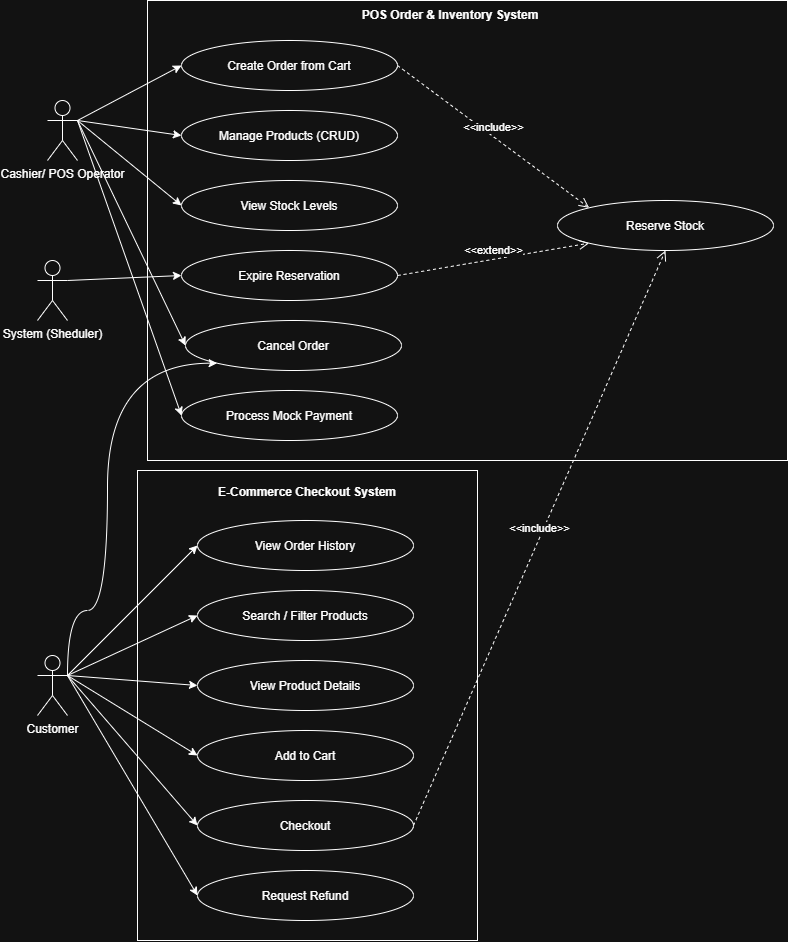

The diagram above was exported from draw.io. Its source (the exported page's mxGraphModel, read from the mxfile embedded in the PNG):
<mxGraphModel dx="1018" dy="611" grid="1" gridSize="10" guides="1" tooltips="1" connect="1" arrows="1" fold="1" page="1" pageScale="1" pageWidth="827" pageHeight="1169" math="0" shadow="0">
  <root>
    <mxCell id="0" />
    <mxCell id="1" parent="0" />
    <mxCell id="fQm0WKDrw8RdLGAxRGRi-1" parent="1" style="rounded=0;whiteSpace=wrap;html=1;" value="" vertex="1">
      <mxGeometry height="470" width="340" x="150" y="490" as="geometry" />
    </mxCell>
    <mxCell id="VA65RsbysUxFs2X8Z8ac-1" parent="1" style="rounded=0;whiteSpace=wrap;html=1;" value="" vertex="1">
      <mxGeometry height="460" width="640" x="160" y="20" as="geometry" />
    </mxCell>
    <mxCell id="VA65RsbysUxFs2X8Z8ac-2" parent="1" style="shape=umlActor;verticalLabelPosition=bottom;verticalAlign=top;html=1;outlineConnect=0;" value="Cashier/ POS Operator" vertex="1">
      <mxGeometry height="60" width="30" x="60" y="120" as="geometry" />
    </mxCell>
    <mxCell id="VA65RsbysUxFs2X8Z8ac-3" parent="1" style="shape=umlActor;verticalLabelPosition=bottom;verticalAlign=top;html=1;outlineConnect=0;" value="System (Sheduler)" vertex="1">
      <mxGeometry height="60" width="30" x="50" y="280" as="geometry" />
    </mxCell>
    <mxCell id="VA65RsbysUxFs2X8Z8ac-6" parent="1" style="ellipse;whiteSpace=wrap;html=1;shapeInside=1;" value="Create Order from Cart" vertex="1">
      <mxGeometry height="50" width="216" x="194" y="60" as="geometry" />
    </mxCell>
    <mxCell id="VA65RsbysUxFs2X8Z8ac-10" parent="1" style="ellipse;whiteSpace=wrap;html=1;shapeInside=1;" value="Manage Products (CRUD)" vertex="1">
      <mxGeometry height="50" width="216" x="194" y="130" as="geometry" />
    </mxCell>
    <mxCell id="VA65RsbysUxFs2X8Z8ac-11" parent="1" style="ellipse;whiteSpace=wrap;html=1;shapeInside=1;" value="View Stock Levels" vertex="1">
      <mxGeometry height="50" width="216" x="194" y="200" as="geometry" />
    </mxCell>
    <mxCell id="VA65RsbysUxFs2X8Z8ac-12" parent="1" style="ellipse;whiteSpace=wrap;html=1;shapeInside=1;" value="Expire Reservation" vertex="1">
      <mxGeometry height="50" width="216" x="194" y="270" as="geometry" />
    </mxCell>
    <mxCell id="VA65RsbysUxFs2X8Z8ac-13" parent="1" style="ellipse;whiteSpace=wrap;html=1;shapeInside=1;" value="Cancel Order" vertex="1">
      <mxGeometry height="50" width="216" x="198" y="340" as="geometry" />
    </mxCell>
    <mxCell id="VA65RsbysUxFs2X8Z8ac-14" parent="1" style="ellipse;whiteSpace=wrap;html=1;shapeInside=1;" value="Reserve Stock" vertex="1">
      <mxGeometry height="50" width="216" x="570" y="220" as="geometry" />
    </mxCell>
    <mxCell id="VA65RsbysUxFs2X8Z8ac-15" parent="1" style="ellipse;whiteSpace=wrap;html=1;shapeInside=1;" value="Process Mock Payment" vertex="1">
      <mxGeometry height="50" width="216" x="194" y="410" as="geometry" />
    </mxCell>
    <mxCell id="VA65RsbysUxFs2X8Z8ac-16" parent="1" style="text;html=1;whiteSpace=wrap;strokeColor=none;fillColor=none;align=center;verticalAlign=middle;rounded=0;" value="&lt;b&gt;POS Order &amp;amp; Inventory System&lt;/b&gt;" vertex="1">
      <mxGeometry height="30" width="246" x="340" y="20" as="geometry" />
    </mxCell>
    <mxCell id="VA65RsbysUxFs2X8Z8ac-17" edge="1" parent="1" source="VA65RsbysUxFs2X8Z8ac-2" style="endArrow=classic;html=1;rounded=0;exitX=1;exitY=0.3333333333333333;exitDx=0;exitDy=0;exitPerimeter=0;entryX=0;entryY=0.5;entryDx=0;entryDy=0;" target="VA65RsbysUxFs2X8Z8ac-6" value="">
      <mxGeometry height="50" relative="1" width="50" as="geometry">
        <mxPoint x="390" y="320" as="sourcePoint" />
        <mxPoint x="440" y="270" as="targetPoint" />
      </mxGeometry>
    </mxCell>
    <mxCell id="VA65RsbysUxFs2X8Z8ac-18" edge="1" parent="1" source="VA65RsbysUxFs2X8Z8ac-2" style="endArrow=classic;html=1;rounded=0;exitX=1;exitY=0.3333333333333333;exitDx=0;exitDy=0;exitPerimeter=0;entryX=0;entryY=0.5;entryDx=0;entryDy=0;" target="VA65RsbysUxFs2X8Z8ac-10" value="">
      <mxGeometry height="50" relative="1" width="50" as="geometry">
        <mxPoint x="390" y="320" as="sourcePoint" />
        <mxPoint x="440" y="270" as="targetPoint" />
      </mxGeometry>
    </mxCell>
    <mxCell id="VA65RsbysUxFs2X8Z8ac-19" edge="1" parent="1" source="VA65RsbysUxFs2X8Z8ac-2" style="endArrow=classic;html=1;rounded=0;exitX=1;exitY=0.3333333333333333;exitDx=0;exitDy=0;exitPerimeter=0;entryX=0;entryY=0.5;entryDx=0;entryDy=0;" target="VA65RsbysUxFs2X8Z8ac-11" value="">
      <mxGeometry height="50" relative="1" width="50" as="geometry">
        <mxPoint x="390" y="320" as="sourcePoint" />
        <mxPoint x="440" y="270" as="targetPoint" />
      </mxGeometry>
    </mxCell>
    <mxCell id="VA65RsbysUxFs2X8Z8ac-20" edge="1" parent="1" source="VA65RsbysUxFs2X8Z8ac-2" style="endArrow=classic;html=1;rounded=0;exitX=1;exitY=0.3333333333333333;exitDx=0;exitDy=0;exitPerimeter=0;entryX=0;entryY=0.5;entryDx=0;entryDy=0;" target="VA65RsbysUxFs2X8Z8ac-13" value="">
      <mxGeometry height="50" relative="1" width="50" as="geometry">
        <mxPoint x="390" y="320" as="sourcePoint" />
        <mxPoint x="440" y="270" as="targetPoint" />
      </mxGeometry>
    </mxCell>
    <mxCell id="VA65RsbysUxFs2X8Z8ac-21" edge="1" parent="1" source="VA65RsbysUxFs2X8Z8ac-2" style="endArrow=classic;html=1;rounded=0;exitX=1;exitY=0.3333333333333333;exitDx=0;exitDy=0;exitPerimeter=0;entryX=0;entryY=0.5;entryDx=0;entryDy=0;" target="VA65RsbysUxFs2X8Z8ac-15" value="">
      <mxGeometry height="50" relative="1" width="50" as="geometry">
        <mxPoint x="390" y="320" as="sourcePoint" />
        <mxPoint x="440" y="270" as="targetPoint" />
      </mxGeometry>
    </mxCell>
    <mxCell id="VA65RsbysUxFs2X8Z8ac-23" edge="1" parent="1" source="VA65RsbysUxFs2X8Z8ac-3" style="endArrow=classic;html=1;rounded=0;exitX=1;exitY=0.3333333333333333;exitDx=0;exitDy=0;exitPerimeter=0;entryX=0;entryY=0.5;entryDx=0;entryDy=0;" target="VA65RsbysUxFs2X8Z8ac-12" value="">
      <mxGeometry height="50" relative="1" width="50" as="geometry">
        <mxPoint x="390" y="320" as="sourcePoint" />
        <mxPoint x="440" y="270" as="targetPoint" />
      </mxGeometry>
    </mxCell>
    <mxCell id="VA65RsbysUxFs2X8Z8ac-24" edge="1" parent="1" source="VA65RsbysUxFs2X8Z8ac-6" style="html=1;verticalAlign=bottom;endArrow=open;dashed=1;endSize=8;curved=0;rounded=0;exitX=1;exitY=0.5;exitDx=0;exitDy=0;entryX=0;entryY=0;entryDx=0;entryDy=0;" target="VA65RsbysUxFs2X8Z8ac-14" value="&amp;lt;&amp;lt;include&amp;gt;&amp;gt;">
      <mxGeometry relative="1" as="geometry">
        <mxPoint x="450" y="300" as="sourcePoint" />
        <mxPoint x="370" y="300" as="targetPoint" />
      </mxGeometry>
    </mxCell>
    <mxCell id="VA65RsbysUxFs2X8Z8ac-25" edge="1" parent="1" source="VA65RsbysUxFs2X8Z8ac-12" style="html=1;verticalAlign=bottom;endArrow=open;dashed=1;endSize=8;curved=0;rounded=0;entryX=0;entryY=1;entryDx=0;entryDy=0;exitX=1;exitY=0.5;exitDx=0;exitDy=0;" target="VA65RsbysUxFs2X8Z8ac-14" value="&amp;lt;&amp;lt;extend&amp;gt;&amp;gt;">
      <mxGeometry relative="1" as="geometry">
        <mxPoint x="450" y="300" as="sourcePoint" />
        <mxPoint x="370" y="300" as="targetPoint" />
      </mxGeometry>
    </mxCell>
    <mxCell id="fQm0WKDrw8RdLGAxRGRi-2" parent="1" style="ellipse;whiteSpace=wrap;html=1;shapeInside=1;" value="View Order History" vertex="1">
      <mxGeometry height="50" width="216" x="210" y="540" as="geometry" />
    </mxCell>
    <mxCell id="fQm0WKDrw8RdLGAxRGRi-3" parent="1" style="ellipse;whiteSpace=wrap;html=1;shapeInside=1;" value="Search / Filter Products" vertex="1">
      <mxGeometry height="50" width="216" x="210" y="610" as="geometry" />
    </mxCell>
    <mxCell id="fQm0WKDrw8RdLGAxRGRi-4" parent="1" style="ellipse;whiteSpace=wrap;html=1;shapeInside=1;" value="View Product Details" vertex="1">
      <mxGeometry height="50" width="216" x="210" y="680" as="geometry" />
    </mxCell>
    <mxCell id="fQm0WKDrw8RdLGAxRGRi-5" parent="1" style="ellipse;whiteSpace=wrap;html=1;shapeInside=1;" value="Add to Cart" vertex="1">
      <mxGeometry height="50" width="216" x="210" y="750" as="geometry" />
    </mxCell>
    <mxCell id="fQm0WKDrw8RdLGAxRGRi-6" parent="1" style="ellipse;whiteSpace=wrap;html=1;shapeInside=1;" value="Checkout" vertex="1">
      <mxGeometry height="50" width="216" x="210" y="820" as="geometry" />
    </mxCell>
    <mxCell id="fQm0WKDrw8RdLGAxRGRi-7" parent="1" style="ellipse;whiteSpace=wrap;html=1;shapeInside=1;" value="Request Refund" vertex="1">
      <mxGeometry height="50" width="216" x="210" y="890" as="geometry" />
    </mxCell>
    <mxCell id="fQm0WKDrw8RdLGAxRGRi-8" parent="1" style="text;html=1;whiteSpace=wrap;strokeColor=none;fillColor=none;align=center;verticalAlign=middle;rounded=0;" value="&lt;b&gt;E-Commerce Checkout System&lt;/b&gt;" vertex="1">
      <mxGeometry height="30" width="246" x="197" y="497" as="geometry" />
    </mxCell>
    <mxCell id="fQm0WKDrw8RdLGAxRGRi-9" parent="1" style="shape=umlActor;verticalLabelPosition=bottom;verticalAlign=top;html=1;outlineConnect=0;" value="Customer" vertex="1">
      <mxGeometry height="60" width="30" x="50" y="675" as="geometry" />
    </mxCell>
    <mxCell id="fQm0WKDrw8RdLGAxRGRi-10" edge="1" parent="1" source="fQm0WKDrw8RdLGAxRGRi-9" style="endArrow=classic;html=1;rounded=0;exitX=1;exitY=0.3333333333333333;exitDx=0;exitDy=0;exitPerimeter=0;entryX=0;entryY=0.5;entryDx=0;entryDy=0;" target="fQm0WKDrw8RdLGAxRGRi-2" value="">
      <mxGeometry height="50" relative="1" width="50" as="geometry">
        <mxPoint x="390" y="770" as="sourcePoint" />
        <mxPoint x="440" y="720" as="targetPoint" />
      </mxGeometry>
    </mxCell>
    <mxCell id="fQm0WKDrw8RdLGAxRGRi-11" edge="1" parent="1" source="fQm0WKDrw8RdLGAxRGRi-9" style="endArrow=classic;html=1;rounded=0;exitX=1;exitY=0.3333333333333333;exitDx=0;exitDy=0;exitPerimeter=0;entryX=0;entryY=0.5;entryDx=0;entryDy=0;" target="fQm0WKDrw8RdLGAxRGRi-3" value="">
      <mxGeometry height="50" relative="1" width="50" as="geometry">
        <mxPoint x="390" y="770" as="sourcePoint" />
        <mxPoint x="440" y="720" as="targetPoint" />
      </mxGeometry>
    </mxCell>
    <mxCell id="fQm0WKDrw8RdLGAxRGRi-12" edge="1" parent="1" source="fQm0WKDrw8RdLGAxRGRi-9" style="endArrow=classic;html=1;rounded=0;exitX=1;exitY=0.3333333333333333;exitDx=0;exitDy=0;exitPerimeter=0;entryX=0;entryY=0.5;entryDx=0;entryDy=0;" target="fQm0WKDrw8RdLGAxRGRi-4" value="">
      <mxGeometry height="50" relative="1" width="50" as="geometry">
        <mxPoint x="390" y="770" as="sourcePoint" />
        <mxPoint x="440" y="720" as="targetPoint" />
      </mxGeometry>
    </mxCell>
    <mxCell id="fQm0WKDrw8RdLGAxRGRi-13" edge="1" parent="1" source="fQm0WKDrw8RdLGAxRGRi-9" style="endArrow=classic;html=1;rounded=0;exitX=1;exitY=0.3333333333333333;exitDx=0;exitDy=0;exitPerimeter=0;entryX=0;entryY=0.5;entryDx=0;entryDy=0;" target="fQm0WKDrw8RdLGAxRGRi-5" value="">
      <mxGeometry height="50" relative="1" width="50" as="geometry">
        <mxPoint x="390" y="770" as="sourcePoint" />
        <mxPoint x="440" y="720" as="targetPoint" />
      </mxGeometry>
    </mxCell>
    <mxCell id="fQm0WKDrw8RdLGAxRGRi-14" edge="1" parent="1" source="fQm0WKDrw8RdLGAxRGRi-9" style="endArrow=classic;html=1;rounded=0;exitX=1;exitY=0.3333333333333333;exitDx=0;exitDy=0;exitPerimeter=0;entryX=0;entryY=0.5;entryDx=0;entryDy=0;" target="fQm0WKDrw8RdLGAxRGRi-6" value="">
      <mxGeometry height="50" relative="1" width="50" as="geometry">
        <mxPoint x="390" y="770" as="sourcePoint" />
        <mxPoint x="440" y="720" as="targetPoint" />
      </mxGeometry>
    </mxCell>
    <mxCell id="fQm0WKDrw8RdLGAxRGRi-15" edge="1" parent="1" source="fQm0WKDrw8RdLGAxRGRi-9" style="endArrow=classic;html=1;rounded=0;exitX=1;exitY=0.3333333333333333;exitDx=0;exitDy=0;exitPerimeter=0;entryX=0;entryY=0.5;entryDx=0;entryDy=0;" target="fQm0WKDrw8RdLGAxRGRi-7" value="">
      <mxGeometry height="50" relative="1" width="50" as="geometry">
        <mxPoint x="390" y="770" as="sourcePoint" />
        <mxPoint x="440" y="720" as="targetPoint" />
      </mxGeometry>
    </mxCell>
    <mxCell id="fQm0WKDrw8RdLGAxRGRi-16" edge="1" parent="1" source="fQm0WKDrw8RdLGAxRGRi-9" style="endArrow=classic;html=1;rounded=0;exitX=1;exitY=0.3333333333333333;exitDx=0;exitDy=0;exitPerimeter=0;entryX=0;entryY=1;entryDx=0;entryDy=0;edgeStyle=orthogonalEdgeStyle;curved=1;" target="VA65RsbysUxFs2X8Z8ac-13" value="">
      <mxGeometry height="50" relative="1" width="50" as="geometry">
        <Array as="points">
          <mxPoint x="80" y="630" />
          <mxPoint x="120" y="630" />
          <mxPoint x="120" y="382.7" />
        </Array>
        <mxPoint x="390" y="660" as="sourcePoint" />
        <mxPoint x="440" y="610" as="targetPoint" />
      </mxGeometry>
    </mxCell>
    <mxCell id="fQm0WKDrw8RdLGAxRGRi-17" edge="1" parent="1" source="fQm0WKDrw8RdLGAxRGRi-6" style="html=1;verticalAlign=bottom;endArrow=open;dashed=1;endSize=8;curved=0;rounded=0;entryX=0.5;entryY=1;entryDx=0;entryDy=0;exitX=1;exitY=0.5;exitDx=0;exitDy=0;" target="VA65RsbysUxFs2X8Z8ac-14" value="&amp;lt;&amp;lt;include&amp;gt;&amp;gt;">
      <mxGeometry relative="1" as="geometry">
        <mxPoint x="530" y="660" as="sourcePoint" />
        <mxPoint x="722" y="628" as="targetPoint" />
      </mxGeometry>
    </mxCell>
  </root>
</mxGraphModel>